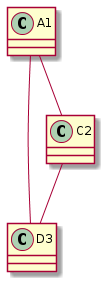

The diagram above was rendered by PlantUML. Its source (embedded in the PNG):
@startuml
A1 -- C2
C2 -- D3
A1 - D3
@enduml